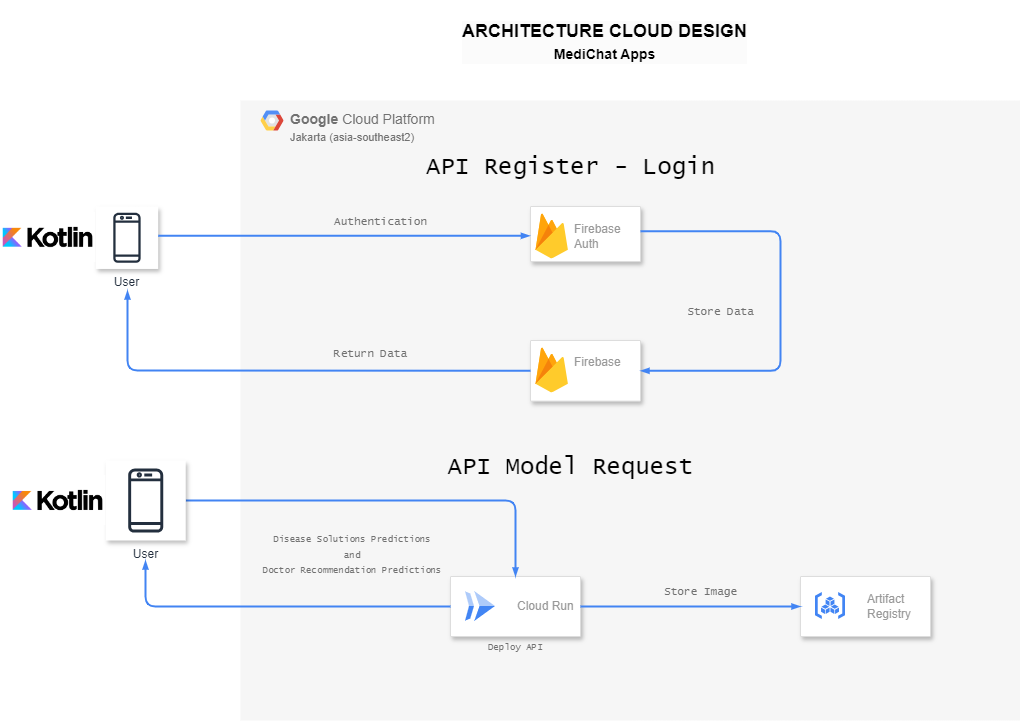

The diagram above was exported from draw.io. Its source (the exported page's mxGraphModel, read from the mxfile embedded in the PNG):
<mxGraphModel dx="1075" dy="464" grid="1" gridSize="10" guides="1" tooltips="1" connect="1" arrows="1" fold="1" page="1" pageScale="1" pageWidth="1169" pageHeight="827" background="none" math="0" shadow="0">
  <root>
    <mxCell id="0" />
    <mxCell id="1" parent="0" />
    <mxCell id="Lif8JBEafslfNm7ranTe-1" value="&lt;b&gt;Google &lt;/b&gt;Cloud Platform&lt;br&gt;&lt;font style=&quot;font-size: 11px;&quot;&gt;Jakarta (asia-southeast2)&lt;/font&gt;" style="fillColor=#F6F6F6;strokeColor=none;shadow=0;gradientColor=none;fontSize=14;align=left;spacing=10;fontColor=#717171;9E9E9E;verticalAlign=top;spacingTop=-4;fontStyle=0;spacingLeft=40;html=1;" parent="1" vertex="1">
      <mxGeometry x="350" y="140" width="780" height="620" as="geometry" />
    </mxCell>
    <mxCell id="Lif8JBEafslfNm7ranTe-2" value="" style="shape=mxgraph.gcp2.google_cloud_platform;fillColor=#F6F6F6;strokeColor=none;shadow=0;gradientColor=none;" parent="Lif8JBEafslfNm7ranTe-1" vertex="1">
      <mxGeometry width="23" height="20" relative="1" as="geometry">
        <mxPoint x="20" y="10" as="offset" />
      </mxGeometry>
    </mxCell>
    <mxCell id="bt8a4oIjuyj3jSoToIOa-6" value="" style="strokeColor=#dddddd;shadow=1;strokeWidth=1;rounded=1;absoluteArcSize=1;arcSize=2;" parent="Lif8JBEafslfNm7ranTe-1" vertex="1">
      <mxGeometry x="290" y="106" width="110" height="55.09" as="geometry" />
    </mxCell>
    <mxCell id="bt8a4oIjuyj3jSoToIOa-7" value="Firebase&lt;br&gt;Auth" style="sketch=0;dashed=0;connectable=0;html=1;fillColor=#5184F3;strokeColor=none;shape=mxgraph.gcp2.firebase;part=1;labelPosition=right;verticalLabelPosition=middle;align=left;verticalAlign=middle;spacingLeft=5;fontColor=#999999;fontSize=12;" parent="bt8a4oIjuyj3jSoToIOa-6" vertex="1">
      <mxGeometry width="32.4" height="45" relative="1" as="geometry">
        <mxPoint x="5" y="7" as="offset" />
      </mxGeometry>
    </mxCell>
    <mxCell id="bt8a4oIjuyj3jSoToIOa-10" value="&lt;h1&gt;&lt;font style=&quot;font-weight: normal;&quot; face=&quot;Lucida Console&quot;&gt;API Register - Login&lt;/font&gt;&lt;/h1&gt;" style="text;html=1;align=center;verticalAlign=middle;resizable=0;points=[];autosize=1;strokeColor=none;fillColor=none;" parent="Lif8JBEafslfNm7ranTe-1" vertex="1">
      <mxGeometry x="175" y="25.99938900203665" width="310" height="80" as="geometry" />
    </mxCell>
    <mxCell id="bt8a4oIjuyj3jSoToIOa-17" value="&lt;span style=&quot;color: rgb(113, 113, 113); font-family: &amp;quot;Lucida Console&amp;quot;; font-size: 11px; text-align: left;&quot;&gt;Store Data&lt;/span&gt;" style="text;html=1;align=center;verticalAlign=middle;resizable=0;points=[];autosize=1;strokeColor=none;fillColor=none;" parent="Lif8JBEafslfNm7ranTe-1" vertex="1">
      <mxGeometry x="435" y="195.99855397148679" width="90" height="30" as="geometry" />
    </mxCell>
    <mxCell id="bt8a4oIjuyj3jSoToIOa-20" value="" style="strokeColor=#dddddd;shadow=1;strokeWidth=1;rounded=1;absoluteArcSize=1;arcSize=2;" parent="Lif8JBEafslfNm7ranTe-1" vertex="1">
      <mxGeometry x="290" y="240" width="110" height="60.63" as="geometry" />
    </mxCell>
    <mxCell id="bt8a4oIjuyj3jSoToIOa-21" value="Firebase&lt;div&gt;&lt;br/&gt;&lt;/div&gt;" style="sketch=0;dashed=0;connectable=0;html=1;fillColor=#5184F3;strokeColor=none;shape=mxgraph.gcp2.firebase;part=1;labelPosition=right;verticalLabelPosition=middle;align=left;verticalAlign=middle;spacingLeft=5;fontColor=#999999;fontSize=12;" parent="bt8a4oIjuyj3jSoToIOa-20" vertex="1">
      <mxGeometry width="32.4" height="45" relative="1" as="geometry">
        <mxPoint x="5" y="7" as="offset" />
      </mxGeometry>
    </mxCell>
    <mxCell id="bt8a4oIjuyj3jSoToIOa-22" style="edgeStyle=orthogonalEdgeStyle;rounded=1;elbow=vertical;html=1;labelBackgroundColor=none;startFill=1;startSize=4;endArrow=blockThin;endFill=1;endSize=4;jettySize=auto;orthogonalLoop=1;strokeColor=#4284F3;strokeWidth=2;fontSize=12;fontColor=#000000;align=left;dashed=0;entryX=1;entryY=0.5;entryDx=0;entryDy=0;exitX=1;exitY=0.448;exitDx=0;exitDy=0;exitPerimeter=0;" parent="Lif8JBEafslfNm7ranTe-1" source="bt8a4oIjuyj3jSoToIOa-6" target="bt8a4oIjuyj3jSoToIOa-20" edge="1">
      <mxGeometry relative="1" as="geometry">
        <Array as="points">
          <mxPoint x="540" y="131" />
          <mxPoint x="540" y="270" />
        </Array>
        <mxPoint x="410" y="136" as="sourcePoint" />
        <mxPoint x="720" y="215.9266802443992" as="targetPoint" />
      </mxGeometry>
    </mxCell>
    <mxCell id="bt8a4oIjuyj3jSoToIOa-25" value="&lt;span style=&quot;color: rgb(113, 113, 113); font-family: &amp;quot;Lucida Console&amp;quot;; font-size: 11px; text-align: left;&quot;&gt;Return Data&lt;/span&gt;" style="text;html=1;align=center;verticalAlign=middle;resizable=0;points=[];autosize=1;strokeColor=none;fillColor=none;" parent="Lif8JBEafslfNm7ranTe-1" vertex="1">
      <mxGeometry x="80" y="237.9986354378819" width="100" height="30" as="geometry" />
    </mxCell>
    <mxCell id="bt8a4oIjuyj3jSoToIOa-50" value="&lt;div style=&quot;text-align: left;&quot;&gt;&lt;span style=&quot;background-color: initial; font-size: 11px;&quot;&gt;&lt;font face=&quot;Lucida Console&quot; color=&quot;#717171&quot;&gt;Authentication&lt;/font&gt;&lt;/span&gt;&lt;/div&gt;" style="text;html=1;align=center;verticalAlign=middle;resizable=0;points=[];autosize=1;strokeColor=none;fillColor=none;" parent="Lif8JBEafslfNm7ranTe-1" vertex="1">
      <mxGeometry x="80" y="105.99863543788189" width="120" height="30" as="geometry" />
    </mxCell>
    <mxCell id="bt8a4oIjuyj3jSoToIOa-51" value="&lt;h1&gt;&lt;font style=&quot;font-weight: normal;&quot; face=&quot;Lucida Console&quot;&gt;API Model Request&lt;/font&gt;&lt;/h1&gt;" style="text;html=1;align=center;verticalAlign=middle;resizable=0;points=[];autosize=1;strokeColor=none;fillColor=none;" parent="Lif8JBEafslfNm7ranTe-1" vertex="1">
      <mxGeometry x="195" y="325.99938900203665" width="270" height="80" as="geometry" />
    </mxCell>
    <mxCell id="bt8a4oIjuyj3jSoToIOa-52" value="" style="strokeColor=#dddddd;shadow=1;strokeWidth=1;rounded=1;absoluteArcSize=1;arcSize=2;" parent="Lif8JBEafslfNm7ranTe-1" vertex="1">
      <mxGeometry x="210" y="476" width="130" height="60" as="geometry" />
    </mxCell>
    <mxCell id="bt8a4oIjuyj3jSoToIOa-53" value="Cloud Run" style="editableCssRules=.*;html=1;fontColor=#999999;shape=image;verticalLabelPosition=middle;verticalAlign=middle;labelPosition=right;align=left;spacingLeft=20;part=1;points=[];imageAspect=0;image=data:image/svg+xml,(base64 omitted: 656 chars);" parent="bt8a4oIjuyj3jSoToIOa-52" vertex="1">
      <mxGeometry width="30" height="30" relative="1" as="geometry">
        <mxPoint x="15" y="15" as="offset" />
      </mxGeometry>
    </mxCell>
    <mxCell id="bt8a4oIjuyj3jSoToIOa-54" value="" style="strokeColor=#dddddd;shadow=1;strokeWidth=1;rounded=1;absoluteArcSize=1;arcSize=2;" parent="Lif8JBEafslfNm7ranTe-1" vertex="1">
      <mxGeometry x="560" y="476" width="130" height="60" as="geometry" />
    </mxCell>
    <mxCell id="bt8a4oIjuyj3jSoToIOa-55" value="Artifact&#10;Registry" style="editableCssRules=.*;html=1;fontColor=#999999;shape=image;verticalLabelPosition=middle;verticalAlign=middle;labelPosition=right;align=left;spacingLeft=20;part=1;points=[];imageAspect=0;image=data:image/svg+xml,(base64 omitted: 1120 chars);" parent="bt8a4oIjuyj3jSoToIOa-54" vertex="1">
      <mxGeometry width="30" height="27" relative="1" as="geometry">
        <mxPoint x="15" y="16" as="offset" />
      </mxGeometry>
    </mxCell>
    <mxCell id="bt8a4oIjuyj3jSoToIOa-59" value="&lt;span style=&quot;color: rgb(113, 113, 113); font-family: &amp;quot;Lucida Console&amp;quot;; text-align: left;&quot;&gt;&lt;font style=&quot;font-size: 9px;&quot;&gt;Deploy API&lt;/font&gt;&lt;/span&gt;" style="text;html=1;align=center;verticalAlign=middle;resizable=0;points=[];autosize=1;strokeColor=none;fillColor=none;" parent="Lif8JBEafslfNm7ranTe-1" vertex="1">
      <mxGeometry x="235" y="530.9986354378818" width="80" height="30" as="geometry" />
    </mxCell>
    <mxCell id="bt8a4oIjuyj3jSoToIOa-60" style="edgeStyle=orthogonalEdgeStyle;rounded=1;elbow=vertical;html=1;labelBackgroundColor=none;startFill=1;startSize=4;endArrow=blockThin;endFill=1;endSize=4;jettySize=auto;orthogonalLoop=1;strokeColor=#4284F3;strokeWidth=2;fontSize=12;fontColor=#000000;align=left;dashed=0;entryX=0;entryY=0.5;entryDx=0;entryDy=0;exitX=1;exitY=0.5;exitDx=0;exitDy=0;" parent="Lif8JBEafslfNm7ranTe-1" source="bt8a4oIjuyj3jSoToIOa-52" target="bt8a4oIjuyj3jSoToIOa-54" edge="1">
      <mxGeometry relative="1" as="geometry">
        <Array as="points" />
        <mxPoint x="340" y="509" as="sourcePoint" />
        <mxPoint x="660" y="585" as="targetPoint" />
      </mxGeometry>
    </mxCell>
    <mxCell id="bt8a4oIjuyj3jSoToIOa-61" value="&lt;span style=&quot;color: rgb(113, 113, 113); font-family: &amp;quot;Lucida Console&amp;quot;; font-size: 11px; text-align: left;&quot;&gt;Store Image&lt;/span&gt;" style="text;html=1;align=center;verticalAlign=middle;resizable=0;points=[];autosize=1;strokeColor=none;fillColor=none;" parent="Lif8JBEafslfNm7ranTe-1" vertex="1">
      <mxGeometry x="410" y="475.99863543788183" width="100" height="30" as="geometry" />
    </mxCell>
    <mxCell id="bt8a4oIjuyj3jSoToIOa-58" value="&lt;span style=&quot;color: rgb(113, 113, 113); font-family: &amp;quot;Lucida Console&amp;quot;; text-align: left;&quot;&gt;&lt;font style=&quot;font-size: 9px;&quot;&gt;Disease Solutions Predictions&lt;/font&gt;&lt;/span&gt;&lt;div&gt;&lt;span style=&quot;color: rgb(113, 113, 113); font-family: &amp;quot;Lucida Console&amp;quot;; text-align: left;&quot;&gt;&lt;font style=&quot;font-size: 9px;&quot;&gt;and&lt;/font&gt;&lt;/span&gt;&lt;/div&gt;&lt;div&gt;&lt;span style=&quot;color: rgb(113, 113, 113); font-family: &amp;quot;Lucida Console&amp;quot;; text-align: left;&quot;&gt;&lt;font style=&quot;font-size: 9px;&quot;&gt;Doctor Recommendation Predictions&lt;/font&gt;&lt;/span&gt;&lt;/div&gt;" style="text;html=1;align=center;verticalAlign=middle;resizable=0;points=[];autosize=1;strokeColor=none;fillColor=none;" parent="Lif8JBEafslfNm7ranTe-1" vertex="1">
      <mxGeometry x="12" y="423.99863543788183" width="200" height="60" as="geometry" />
    </mxCell>
    <mxCell id="bt8a4oIjuyj3jSoToIOa-1" value="&lt;h2 style=&quot;--tw-border-spacing-x: 0; --tw-border-spacing-y: 0; --tw-translate-x: 0; --tw-translate-y: 0; --tw-rotate: 0; --tw-skew-x: 0; --tw-skew-y: 0; --tw-scale-x: 1; --tw-scale-y: 1; --tw-pan-x: ; --tw-pan-y: ; --tw-pinch-zoom: ; --tw-scroll-snap-strictness: proximity; --tw-ordinal: ; --tw-slashed-zero: ; --tw-numeric-figure: ; --tw-numeric-spacing: ; --tw-numeric-fraction: ; --tw-ring-inset: ; --tw-ring-offset-width: 0px; --tw-ring-offset-color: #fff; --tw-ring-color: rgb(59 130 246 / .5); --tw-ring-offset-shadow: 0 0 #0000; --tw-ring-shadow: 0 0 #0000; --tw-shadow: 0 0 #0000; --tw-shadow-colored: 0 0 #0000; --tw-blur: ; --tw-brightness: ; --tw-contrast: ; --tw-grayscale: ; --tw-hue-rotate: ; --tw-invert: ; --tw-saturate: ; --tw-sepia: ; --tw-drop-shadow: ; --tw-backdrop-blur: ; --tw-backdrop-brightness: ; --tw-backdrop-contrast: ; --tw-backdrop-grayscale: ; --tw-backdrop-hue-rotate: ; --tw-backdrop-invert: ; --tw-backdrop-opacity: ; --tw-backdrop-saturate: ; --tw-backdrop-sepia: ; forced-color-adjust: none; color: rgb(0, 0, 0); font-family: Helvetica; font-style: normal; font-variant-ligatures: normal; font-variant-caps: normal; letter-spacing: normal; orphans: 2; text-align: center; text-indent: 0px; text-transform: none; widows: 2; word-spacing: 0px; -webkit-text-stroke-width: 0px; white-space: nowrap; background-color: rgb(251, 251, 251); text-decoration-thickness: initial; text-decoration-style: initial; text-decoration-color: initial;&quot;&gt;ARCHITECTURE CLOUD DESIGN&lt;br style=&quot;--tw-border-spacing-x: 0; --tw-border-spacing-y: 0; --tw-translate-x: 0; --tw-translate-y: 0; --tw-rotate: 0; --tw-skew-x: 0; --tw-skew-y: 0; --tw-scale-x: 1; --tw-scale-y: 1; --tw-pan-x: ; --tw-pan-y: ; --tw-pinch-zoom: ; --tw-scroll-snap-strictness: proximity; --tw-ordinal: ; --tw-slashed-zero: ; --tw-numeric-figure: ; --tw-numeric-spacing: ; --tw-numeric-fraction: ; --tw-ring-inset: ; --tw-ring-offset-width: 0px; --tw-ring-offset-color: #fff; --tw-ring-color: rgb(59 130 246 / .5); --tw-ring-offset-shadow: 0 0 #0000; --tw-ring-shadow: 0 0 #0000; --tw-shadow: 0 0 #0000; --tw-shadow-colored: 0 0 #0000; --tw-blur: ; --tw-brightness: ; --tw-contrast: ; --tw-grayscale: ; --tw-hue-rotate: ; --tw-invert: ; --tw-saturate: ; --tw-sepia: ; --tw-drop-shadow: ; --tw-backdrop-blur: ; --tw-backdrop-brightness: ; --tw-backdrop-contrast: ; --tw-backdrop-grayscale: ; --tw-backdrop-hue-rotate: ; --tw-backdrop-invert: ; --tw-backdrop-opacity: ; --tw-backdrop-saturate: ; --tw-backdrop-sepia: ; forced-color-adjust: none;&quot;&gt;&lt;font style=&quot;font-size: 14px;&quot;&gt;MediChat Apps&lt;/font&gt;&lt;/h2&gt;" style="text;whiteSpace=wrap;html=1;" parent="1" vertex="1">
      <mxGeometry x="570" y="39" width="320" height="100" as="geometry" />
    </mxCell>
    <mxCell id="bt8a4oIjuyj3jSoToIOa-26" style="edgeStyle=orthogonalEdgeStyle;rounded=1;elbow=vertical;html=1;labelBackgroundColor=none;startFill=1;startSize=4;endArrow=blockThin;endFill=1;endSize=4;jettySize=auto;orthogonalLoop=1;strokeColor=#4284F3;strokeWidth=2;fontSize=12;fontColor=#000000;align=left;dashed=0;entryX=0.5;entryY=0;entryDx=0;entryDy=0;" parent="1" source="bt8a4oIjuyj3jSoToIOa-27" target="bt8a4oIjuyj3jSoToIOa-52" edge="1">
      <mxGeometry relative="1" as="geometry">
        <Array as="points" />
        <mxPoint x="205.23" y="490" as="sourcePoint" />
        <mxPoint x="340" y="540" as="targetPoint" />
      </mxGeometry>
    </mxCell>
    <mxCell id="bt8a4oIjuyj3jSoToIOa-27" value="User" style="sketch=0;outlineConnect=0;fontColor=#232F3E;gradientColor=none;strokeColor=#232F3E;fillColor=#ffffff;dashed=0;verticalLabelPosition=bottom;verticalAlign=top;align=center;html=1;fontSize=12;fontStyle=0;aspect=fixed;shape=mxgraph.aws4.resourceIcon;resIcon=mxgraph.aws4.mobile_client;shadow=1;shadowAlpha=0.5;" parent="1" vertex="1">
      <mxGeometry x="215.23" y="500" width="80" height="80" as="geometry" />
    </mxCell>
    <mxCell id="bt8a4oIjuyj3jSoToIOa-42" value="" style="shape=image;verticalLabelPosition=bottom;labelBackgroundColor=default;verticalAlign=top;aspect=fixed;imageAspect=0;image=https://developer.okta.com/assets-jekyll/blog/tutorial-kotlin-beginners-guide/kotlin-logo-social-21c8518b19eb96d96f35e0057bb92b7e1281a24820e0fa09e39c42f184bd7faa.png;" parent="1" vertex="1">
      <mxGeometry x="120" y="515" width="95.23" height="50" as="geometry" />
    </mxCell>
    <mxCell id="bt8a4oIjuyj3jSoToIOa-3" value="User" style="sketch=0;outlineConnect=0;fontColor=#232F3E;gradientColor=none;strokeColor=#232F3E;fillColor=#ffffff;dashed=0;verticalLabelPosition=bottom;verticalAlign=top;align=center;html=1;fontSize=12;fontStyle=0;aspect=fixed;shape=mxgraph.aws4.resourceIcon;resIcon=mxgraph.aws4.mobile_client;shadow=1;shadowAlpha=0.5;" parent="1" vertex="1">
      <mxGeometry x="205.23999999999998" y="246" width="62.45" height="62.45" as="geometry" />
    </mxCell>
    <mxCell id="Lif8JBEafslfNm7ranTe-5" style="edgeStyle=orthogonalEdgeStyle;rounded=1;elbow=vertical;html=1;labelBackgroundColor=none;startFill=1;startSize=4;endArrow=blockThin;endFill=1;endSize=4;jettySize=auto;orthogonalLoop=1;strokeColor=#4284F3;strokeWidth=2;fontSize=12;fontColor=#000000;align=left;dashed=0;entryX=-0.005;entryY=0.532;entryDx=0;entryDy=0;entryPerimeter=0;" parent="1" target="bt8a4oIjuyj3jSoToIOa-6" edge="1" source="bt8a4oIjuyj3jSoToIOa-3">
      <mxGeometry relative="1" as="geometry">
        <Array as="points">
          <mxPoint x="270" y="275" />
        </Array>
        <mxPoint x="270" y="275" as="sourcePoint" />
        <mxPoint x="620" y="240" as="targetPoint" />
      </mxGeometry>
    </mxCell>
    <mxCell id="bt8a4oIjuyj3jSoToIOa-2" value="" style="shape=image;verticalLabelPosition=bottom;labelBackgroundColor=default;verticalAlign=top;aspect=fixed;imageAspect=0;image=https://developer.okta.com/assets-jekyll/blog/tutorial-kotlin-beginners-guide/kotlin-logo-social-21c8518b19eb96d96f35e0057bb92b7e1281a24820e0fa09e39c42f184bd7faa.png;" parent="1" vertex="1">
      <mxGeometry x="110.00000000000001" y="251.90668024439918" width="95.24" height="50" as="geometry" />
    </mxCell>
    <mxCell id="bt8a4oIjuyj3jSoToIOa-24" style="edgeStyle=orthogonalEdgeStyle;rounded=1;elbow=vertical;html=1;labelBackgroundColor=none;startFill=1;startSize=4;endArrow=blockThin;endFill=1;endSize=4;jettySize=auto;orthogonalLoop=1;strokeColor=#4284F3;strokeWidth=2;fontSize=12;fontColor=#000000;align=left;dashed=0;exitX=0;exitY=0.5;exitDx=0;exitDy=0;" parent="1" source="bt8a4oIjuyj3jSoToIOa-20" edge="1">
      <mxGeometry relative="1" as="geometry">
        <Array as="points">
          <mxPoint x="631" y="410" />
          <mxPoint x="237" y="410" />
        </Array>
        <mxPoint x="630.8900000000001" y="444.67719999999997" as="sourcePoint" />
        <mxPoint x="237" y="330" as="targetPoint" />
      </mxGeometry>
    </mxCell>
    <mxCell id="bt8a4oIjuyj3jSoToIOa-56" style="edgeStyle=orthogonalEdgeStyle;rounded=1;elbow=vertical;html=1;labelBackgroundColor=none;startFill=1;startSize=4;endArrow=blockThin;endFill=1;endSize=4;jettySize=auto;orthogonalLoop=1;strokeColor=#4284F3;strokeWidth=2;fontSize=12;fontColor=#000000;align=left;dashed=0;exitX=0;exitY=0.5;exitDx=0;exitDy=0;" parent="1" source="bt8a4oIjuyj3jSoToIOa-52" edge="1">
      <mxGeometry relative="1" as="geometry">
        <Array as="points">
          <mxPoint x="255" y="646" />
        </Array>
        <mxPoint x="615" y="660" as="sourcePoint" />
        <mxPoint x="255" y="600" as="targetPoint" />
      </mxGeometry>
    </mxCell>
  </root>
</mxGraphModel>